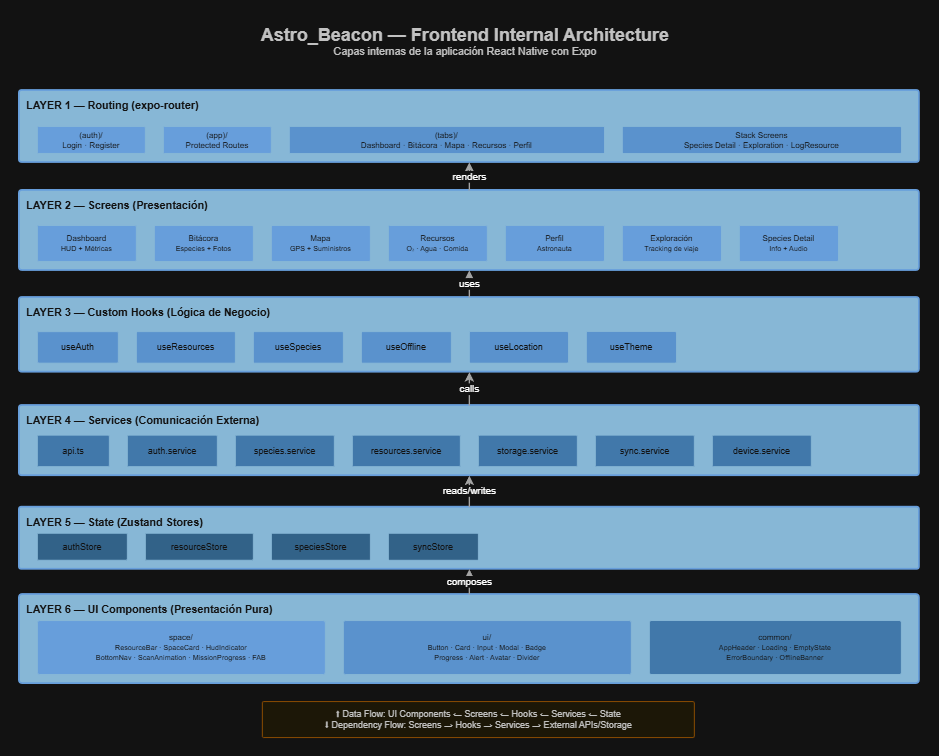

The diagram above was exported from draw.io. Its source (the exported page's mxGraphModel, read from the mxfile embedded in the PNG):
<mxGraphModel dx="1678" dy="881" grid="1" gridSize="10" guides="1" tooltips="1" connect="1" arrows="1" fold="1" page="1" pageScale="1" pageWidth="1169" pageHeight="827" math="0" shadow="0">
  <root>
    <mxCell id="0" />
    <mxCell id="1" parent="0" />
    <mxCell id="title" parent="1" style="text;html=1;align=center;verticalAlign=middle;resizable=0;points=[];autosize=1;strokeColor=none;fillColor=none;fontColor=#333333;" value="&lt;b style=&quot;font-size:20px&quot;&gt;Astro_Beacon — Frontend Internal Architecture&lt;/b&gt;&lt;br&gt;&lt;font style=&quot;font-size:12px&quot;&gt;Capas internas de la aplicación React Native con Expo&lt;/font&gt;" vertex="1">
      <mxGeometry height="50" width="550" x="300" y="20" as="geometry" />
    </mxCell>
    <mxCell id="l1-box" parent="1" style="verticalAlign=top;align=left;spacingLeft=6;spacingTop=3;rounded=1;whiteSpace=wrap;html=1;fillColor=#1A5276;strokeColor=#2E6DB4;strokeWidth=2;fontColor=#FFFFFF;fontSize=12;arcSize=4;" value="&lt;b&gt;LAYER 1 — Routing (expo-router)&lt;/b&gt;" vertex="1">
      <mxGeometry height="80" width="1000" x="80" y="100" as="geometry" />
    </mxCell>
    <mxCell id="l1-auth" parent="1" style="rounded=1;whiteSpace=wrap;html=1;fillColor=#2E6DB4;strokeColor=#1A5276;fontColor=#FFFFFF;fontSize=9;arcSize=4;" value="(auth)/&lt;br&gt;&lt;font style=&quot;font-size:9px&quot;&gt;Login · Register&lt;/font&gt;" vertex="1">
      <mxGeometry height="30" width="120" x="100" y="140" as="geometry" />
    </mxCell>
    <mxCell id="l1-app" parent="1" style="rounded=1;whiteSpace=wrap;html=1;fillColor=#2E6DB4;strokeColor=#1A5276;fontColor=#FFFFFF;fontSize=9;arcSize=4;" value="(app)/&lt;br&gt;&lt;font style=&quot;font-size:9px&quot;&gt;Protected Routes&lt;/font&gt;" vertex="1">
      <mxGeometry height="30" width="120" x="240" y="140" as="geometry" />
    </mxCell>
    <mxCell id="l1-tabs" parent="1" style="rounded=1;whiteSpace=wrap;html=1;fillColor=#3A7CC0;strokeColor=#1A5276;fontColor=#FFFFFF;fontSize=9;arcSize=4;" value="(tabs)/&lt;br&gt;&lt;font style=&quot;font-size:9px&quot;&gt;Dashboard · Bitácora · Mapa · Recursos · Perfil&lt;/font&gt;" vertex="1">
      <mxGeometry height="30" width="350" x="380" y="140" as="geometry" />
    </mxCell>
    <mxCell id="l1-stack" parent="1" style="rounded=1;whiteSpace=wrap;html=1;fillColor=#3A7CC0;strokeColor=#1A5276;fontColor=#FFFFFF;fontSize=9;arcSize=4;" value="Stack Screens&lt;br&gt;&lt;font style=&quot;font-size:9px&quot;&gt;Species Detail · Exploration · LogResource&lt;/font&gt;" vertex="1">
      <mxGeometry height="30" width="310" x="750" y="140" as="geometry" />
    </mxCell>
    <mxCell id="l2-box" parent="1" style="verticalAlign=top;align=left;spacingLeft=6;spacingTop=3;rounded=1;whiteSpace=wrap;html=1;fillColor=#1A5276;strokeColor=#2E6DB4;strokeWidth=2;fontColor=#FFFFFF;fontSize=12;arcSize=4;" value="&lt;b&gt;LAYER 2 — Screens (Presentación)&lt;/b&gt;" vertex="1">
      <mxGeometry height="89" width="1000" x="80" y="211" as="geometry" />
    </mxCell>
    <mxCell id="l2-screen1" parent="1" style="rounded=1;whiteSpace=wrap;html=1;fillColor=#2E6DB4;strokeColor=#1A5276;fontColor=#FFFFFF;fontSize=9;arcSize=4;" value="Dashboard&lt;br&gt;&lt;font style=&quot;font-size:8px&quot;&gt;HUD + Métricas&lt;/font&gt;" vertex="1">
      <mxGeometry height="40" width="110" x="100" y="250" as="geometry" />
    </mxCell>
    <mxCell id="l2-screen2" parent="1" style="rounded=1;whiteSpace=wrap;html=1;fillColor=#2E6DB4;strokeColor=#1A5276;fontColor=#FFFFFF;fontSize=9;arcSize=4;" value="Bitácora&lt;br&gt;&lt;font style=&quot;font-size:8px&quot;&gt;Especies + Fotos&lt;/font&gt;" vertex="1">
      <mxGeometry height="40" width="110" x="230" y="250" as="geometry" />
    </mxCell>
    <mxCell id="l2-screen3" parent="1" style="rounded=1;whiteSpace=wrap;html=1;fillColor=#2E6DB4;strokeColor=#1A5276;fontColor=#FFFFFF;fontSize=9;arcSize=4;" value="Mapa&lt;br&gt;&lt;font style=&quot;font-size:8px&quot;&gt;GPS + Suministros&lt;/font&gt;" vertex="1">
      <mxGeometry height="40" width="110" x="360" y="250" as="geometry" />
    </mxCell>
    <mxCell id="l2-screen4" parent="1" style="rounded=1;whiteSpace=wrap;html=1;fillColor=#2E6DB4;strokeColor=#1A5276;fontColor=#FFFFFF;fontSize=9;arcSize=4;" value="Recursos&lt;br&gt;&lt;font style=&quot;font-size:8px&quot;&gt;O₂ · Agua · Comida&lt;/font&gt;" vertex="1">
      <mxGeometry height="40" width="110" x="490" y="250" as="geometry" />
    </mxCell>
    <mxCell id="l2-screen5" parent="1" style="rounded=1;whiteSpace=wrap;html=1;fillColor=#2E6DB4;strokeColor=#1A5276;fontColor=#FFFFFF;fontSize=9;arcSize=4;" value="Perfil&lt;br&gt;&lt;font style=&quot;font-size:8px&quot;&gt;Astronauta&lt;/font&gt;" vertex="1">
      <mxGeometry height="40" width="110" x="620" y="250" as="geometry" />
    </mxCell>
    <mxCell id="l2-screen6" parent="1" style="rounded=1;whiteSpace=wrap;html=1;fillColor=#2E6DB4;strokeColor=#1A5276;fontColor=#FFFFFF;fontSize=9;arcSize=4;" value="Exploración&lt;br&gt;&lt;font style=&quot;font-size:8px&quot;&gt;Tracking de viaje&lt;/font&gt;" vertex="1">
      <mxGeometry height="40" width="110" x="750" y="250" as="geometry" />
    </mxCell>
    <mxCell id="l2-screen7" parent="1" style="rounded=1;whiteSpace=wrap;html=1;fillColor=#2E6DB4;strokeColor=#1A5276;fontColor=#FFFFFF;fontSize=9;arcSize=4;" value="Species Detail&lt;br&gt;&lt;font style=&quot;font-size:8px&quot;&gt;Info + Audio&lt;/font&gt;" vertex="1">
      <mxGeometry height="40" width="110" x="880" y="250" as="geometry" />
    </mxCell>
    <mxCell id="l3-box" parent="1" style="verticalAlign=top;align=left;spacingLeft=6;spacingTop=3;rounded=1;whiteSpace=wrap;html=1;fillColor=#1A5276;strokeColor=#2E6DB4;strokeWidth=2;fontColor=#FFFFFF;fontSize=12;arcSize=4;" value="&lt;b&gt;LAYER 3 — Custom Hooks (Lógica de Negocio)&lt;/b&gt;" vertex="1">
      <mxGeometry height="83" width="1000" x="80" y="330" as="geometry" />
    </mxCell>
    <mxCell id="l3-h1" parent="1" style="rounded=1;whiteSpace=wrap;html=1;fillColor=#3A7CC0;strokeColor=#1A5276;fontColor=#FFFFFF;fontSize=10;arcSize=4;" value="useAuth" vertex="1">
      <mxGeometry height="35" width="90" x="100" y="368" as="geometry" />
    </mxCell>
    <mxCell id="l3-h2" parent="1" style="rounded=1;whiteSpace=wrap;html=1;fillColor=#3A7CC0;strokeColor=#1A5276;fontColor=#FFFFFF;fontSize=10;arcSize=4;" value="useResources" vertex="1">
      <mxGeometry height="35" width="110" x="210" y="368" as="geometry" />
    </mxCell>
    <mxCell id="l3-h3" parent="1" style="rounded=1;whiteSpace=wrap;html=1;fillColor=#3A7CC0;strokeColor=#1A5276;fontColor=#FFFFFF;fontSize=10;arcSize=4;" value="useSpecies" vertex="1">
      <mxGeometry height="35" width="100" x="340" y="368" as="geometry" />
    </mxCell>
    <mxCell id="l3-h4" parent="1" style="rounded=1;whiteSpace=wrap;html=1;fillColor=#3A7CC0;strokeColor=#1A5276;fontColor=#FFFFFF;fontSize=10;arcSize=4;" value="useOffline" vertex="1">
      <mxGeometry height="35" width="100" x="460" y="368" as="geometry" />
    </mxCell>
    <mxCell id="l3-h5" parent="1" style="rounded=1;whiteSpace=wrap;html=1;fillColor=#3A7CC0;strokeColor=#1A5276;fontColor=#FFFFFF;fontSize=10;arcSize=4;" value="useLocation" vertex="1">
      <mxGeometry height="35" width="110" x="580" y="368" as="geometry" />
    </mxCell>
    <mxCell id="l3-h6" parent="1" style="rounded=1;whiteSpace=wrap;html=1;fillColor=#3A7CC0;strokeColor=#1A5276;fontColor=#FFFFFF;fontSize=10;arcSize=4;" value="useTheme" vertex="1">
      <mxGeometry height="35" width="100" x="710" y="368" as="geometry" />
    </mxCell>
    <mxCell id="l4-box" parent="1" style="verticalAlign=top;align=left;spacingLeft=6;spacingTop=3;rounded=1;whiteSpace=wrap;html=1;fillColor=#1A5276;strokeColor=#2E6DB4;strokeWidth=2;fontColor=#FFFFFF;fontSize=12;arcSize=4;" value="&lt;b&gt;LAYER 4 — Services (Comunicación Externa)&lt;/b&gt;" vertex="1">
      <mxGeometry height="78" width="1000" x="80" y="450" as="geometry" />
    </mxCell>
    <mxCell id="l4-s1" parent="1" style="rounded=1;whiteSpace=wrap;html=1;fillColor=#5B9BD5;strokeColor=#1A5276;fontColor=#FFFFFF;fontSize=10;arcSize=4;" value="api.ts" vertex="1">
      <mxGeometry height="35" width="80" x="100" y="483" as="geometry" />
    </mxCell>
    <mxCell id="l4-s2" parent="1" style="rounded=1;whiteSpace=wrap;html=1;fillColor=#5B9BD5;strokeColor=#1A5276;fontColor=#FFFFFF;fontSize=10;arcSize=4;" value="auth.service" vertex="1">
      <mxGeometry height="35" width="100" x="200" y="483" as="geometry" />
    </mxCell>
    <mxCell id="l4-s3" parent="1" style="rounded=1;whiteSpace=wrap;html=1;fillColor=#5B9BD5;strokeColor=#1A5276;fontColor=#FFFFFF;fontSize=10;arcSize=4;" value="species.service" vertex="1">
      <mxGeometry height="35" width="110" x="320" y="483" as="geometry" />
    </mxCell>
    <mxCell id="l4-s4" parent="1" style="rounded=1;whiteSpace=wrap;html=1;fillColor=#5B9BD5;strokeColor=#1A5276;fontColor=#FFFFFF;fontSize=10;arcSize=4;" value="resources.service" vertex="1">
      <mxGeometry height="35" width="120" x="450" y="483" as="geometry" />
    </mxCell>
    <mxCell id="l4-s5" parent="1" style="rounded=1;whiteSpace=wrap;html=1;fillColor=#5B9BD5;strokeColor=#1A5276;fontColor=#FFFFFF;fontSize=10;arcSize=4;" value="storage.service" vertex="1">
      <mxGeometry height="35" width="110" x="590" y="483" as="geometry" />
    </mxCell>
    <mxCell id="l4-s6" parent="1" style="rounded=1;whiteSpace=wrap;html=1;fillColor=#5B9BD5;strokeColor=#1A5276;fontColor=#FFFFFF;fontSize=10;arcSize=4;" value="sync.service" vertex="1">
      <mxGeometry height="35" width="110" x="720" y="483" as="geometry" />
    </mxCell>
    <mxCell id="l4-s7" parent="1" style="rounded=1;whiteSpace=wrap;html=1;fillColor=#5B9BD5;strokeColor=#1A5276;fontColor=#FFFFFF;fontSize=10;arcSize=4;" value="device.service" vertex="1">
      <mxGeometry height="35" width="110" x="850" y="483" as="geometry" />
    </mxCell>
    <mxCell id="l5-box" parent="1" style="verticalAlign=top;align=left;spacingLeft=6;spacingTop=3;rounded=1;whiteSpace=wrap;html=1;fillColor=#1A5276;strokeColor=#2E6DB4;strokeWidth=2;fontColor=#FFFFFF;fontSize=12;arcSize=4;" value="&lt;b&gt;LAYER 5 — State (Zustand Stores)&lt;/b&gt;" vertex="1">
      <mxGeometry height="69" width="1000" x="80" y="563" as="geometry" />
    </mxCell>
    <mxCell id="l5-st1" parent="1" style="rounded=1;whiteSpace=wrap;html=1;fillColor=#7BB3E0;strokeColor=#1A5276;fontColor=#FFFFFF;fontSize=10;arcSize=4;" value="authStore" vertex="1">
      <mxGeometry height="30" width="100" x="100" y="592" as="geometry" />
    </mxCell>
    <mxCell id="l5-st2" parent="1" style="rounded=1;whiteSpace=wrap;html=1;fillColor=#7BB3E0;strokeColor=#1A5276;fontColor=#FFFFFF;fontSize=10;arcSize=4;" value="resourceStore" vertex="1">
      <mxGeometry height="30" width="120" x="220" y="592" as="geometry" />
    </mxCell>
    <mxCell id="l5-st3" parent="1" style="rounded=1;whiteSpace=wrap;html=1;fillColor=#7BB3E0;strokeColor=#1A5276;fontColor=#FFFFFF;fontSize=10;arcSize=4;" value="speciesStore" vertex="1">
      <mxGeometry height="30" width="110" x="360" y="592" as="geometry" />
    </mxCell>
    <mxCell id="l5-st4" parent="1" style="rounded=1;whiteSpace=wrap;html=1;fillColor=#7BB3E0;strokeColor=#1A5276;fontColor=#FFFFFF;fontSize=10;arcSize=4;" value="syncStore" vertex="1">
      <mxGeometry height="30" width="100" x="490" y="592" as="geometry" />
    </mxCell>
    <mxCell id="l6-box" parent="1" style="verticalAlign=top;align=left;spacingLeft=6;spacingTop=3;rounded=1;whiteSpace=wrap;html=1;fillColor=#1A5276;strokeColor=#2E6DB4;strokeWidth=2;fontColor=#FFFFFF;fontSize=12;arcSize=4;" value="&lt;b&gt;LAYER 6 — UI Components (Presentación Pura)&lt;/b&gt;" vertex="1">
      <mxGeometry height="99" width="1000" x="80" y="660" as="geometry" />
    </mxCell>
    <mxCell id="l6-space" parent="1" style="rounded=1;whiteSpace=wrap;html=1;fillColor=#2E6DB4;strokeColor=#1A5276;fontColor=#FFFFFF;fontSize=9;arcSize=4;" value="space/&lt;br&gt;&lt;font style=&quot;font-size:8px&quot;&gt;ResourceBar · SpaceCard · HudIndicator&lt;br&gt;BottomNav · ScanAnimation · MissionProgress · FAB&lt;/font&gt;" vertex="1">
      <mxGeometry height="60" width="320" x="100" y="689" as="geometry" />
    </mxCell>
    <mxCell id="l6-ui" parent="1" style="rounded=1;whiteSpace=wrap;html=1;fillColor=#3A7CC0;strokeColor=#1A5276;fontColor=#FFFFFF;fontSize=9;arcSize=4;" value="ui/&lt;br&gt;&lt;font style=&quot;font-size:8px&quot;&gt;Button · Card · Input · Modal · Badge&lt;br&gt;Progress · Alert · Avatar · Divider&lt;/font&gt;" vertex="1">
      <mxGeometry height="60" width="320" x="440" y="689" as="geometry" />
    </mxCell>
    <mxCell id="l6-common" parent="1" style="rounded=1;whiteSpace=wrap;html=1;fillColor=#5B9BD5;strokeColor=#1A5276;fontColor=#FFFFFF;fontSize=9;arcSize=4;" value="common/&lt;br&gt;&lt;font style=&quot;font-size:8px&quot;&gt;AppHeader · Loading · EmptyState&lt;br&gt;ErrorBoundary · OfflineBanner&lt;/font&gt;" vertex="1">
      <mxGeometry height="60" width="280" x="780" y="689" as="geometry" />
    </mxCell>
    <mxCell id="dep1" edge="1" parent="1" source="l2-box" style="endArrow=classic;html=1;strokeColor=#555555;strokeWidth=1.5;entryX=0.5;entryY=1;exitX=0.5;exitY=0;" target="l1-box" value="renders">
      <mxGeometry height="10" width="10" x="580" y="150" as="geometry">
        <mxPoint x="580" y="160" as="sourcePoint" />
        <mxPoint x="580" y="150" as="targetPoint" />
      </mxGeometry>
    </mxCell>
    <mxCell id="dep2" edge="1" parent="1" source="l3-box" style="endArrow=classic;html=1;strokeColor=#555555;strokeWidth=1.5;entryX=0.5;entryY=1;exitX=0.5;exitY=0;" target="l2-box" value="uses">
      <mxGeometry height="10" width="10" x="580" y="230" as="geometry">
        <mxPoint x="580" y="339" as="sourcePoint" />
        <mxPoint x="580" y="329" as="targetPoint" />
      </mxGeometry>
    </mxCell>
    <mxCell id="dep3" edge="1" parent="1" source="l4-box" style="endArrow=classic;html=1;strokeColor=#555555;strokeWidth=1.5;exitX=0.5;exitY=0;exitDx=0;exitDy=0;entryX=0.5;entryY=1;entryDx=0;entryDy=0;" target="l3-box" value="calls">
      <mxGeometry height="10" width="10" x="580" y="305" as="geometry">
        <Array as="points" />
        <mxPoint x="580" y="493" as="sourcePoint" />
        <mxPoint x="560" y="430" as="targetPoint" />
      </mxGeometry>
    </mxCell>
    <mxCell id="dep4" edge="1" parent="1" source="l5-box" style="endArrow=classic;html=1;strokeColor=#555555;strokeWidth=1.5;entryX=0.5;entryY=1;exitX=0.5;exitY=0;entryDx=0;entryDy=0;" target="l4-box" value="reads/writes">
      <mxGeometry height="10" width="10" x="580" y="380" as="geometry">
        <Array as="points" />
        <mxPoint x="580" y="609" as="sourcePoint" />
        <mxPoint x="580" y="589" as="targetPoint" />
      </mxGeometry>
    </mxCell>
    <mxCell id="dep5" edge="1" parent="1" source="l6-box" style="endArrow=classic;html=1;strokeColor=#555555;strokeWidth=1.5;entryX=0.5;entryY=1;exitX=0.5;exitY=0;exitDx=0;exitDy=0;" target="l5-box" value="composes">
      <mxGeometry height="10" width="10" x="580" y="450" as="geometry">
        <mxPoint x="580" y="659" as="sourcePoint" />
        <mxPoint x="580" y="649" as="targetPoint" />
      </mxGeometry>
    </mxCell>
    <mxCell id="flow-note" parent="1" style="rounded=1;whiteSpace=wrap;html=1;fillColor=#FFF9E6;strokeColor=#F5A623;strokeWidth=1;fontColor=#333333;fontSize=10;arcSize=4;" value="⬆ Data Flow: UI Components ← Screens ← Hooks ← Services ← State&lt;br&gt;⬇ Dependency Flow: Screens → Hooks → Services → External APIs/Storage" vertex="1">
      <mxGeometry height="40" width="480" x="350" y="779" as="geometry" />
    </mxCell>
  </root>
</mxGraphModel>